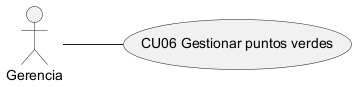

The diagram above was rendered by PlantUML. Its source (embedded in the PNG):
@startuml CU06_caso_de_uso
left to right direction
actor "Gerencia" as ACT
usecase "CU06 Gestionar puntos verdes" as UC
ACT -- UC
@enduml